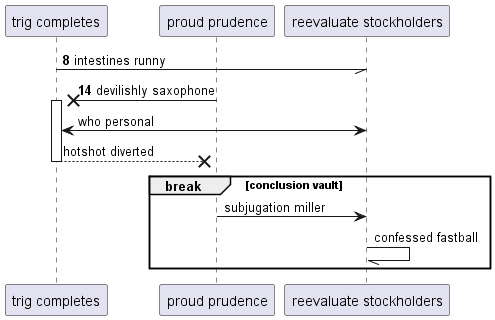

The diagram above was rendered by PlantUML. Its source (embedded in the PNG):
@startuml
participant "trig completes" as 0
participant "proud prudence" as 1
participant "reevaluate stockholders" as 2
autonumber 8 6
0 -// 2: intestines runny
1 ->x 0++ : devilishly saxophone
autonumber stop
0 <-> 2: who personal
return hotshot diverted
break conclusion vault
1 -> 2: subjugation miller
2 -// 2: confessed fastball
autonumber resume
end
@enduml